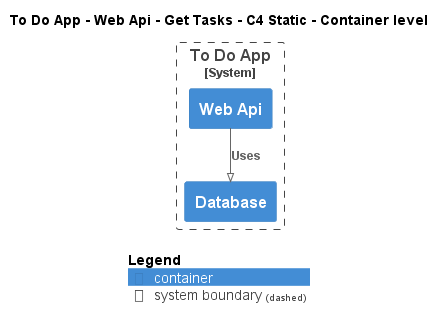

The diagram above was rendered by PlantUML. Its source (embedded in the PNG):
@startuml
!pragma layout smetana
!include ..\..\..\..\..\..\.c4s\C4_Container.puml

AddElementTag("state:new", $bgColor=green, $fontColor=#ffffff, $borderColor=green, $shadowing="False")
AddElementTag("state:changed", $bgColor=orange, $fontColor=#ffffff, $borderColor=orange, $shadowing="False")
AddElementTag("state:removed", $bgColor=red, $fontColor=#ffffff, $borderColor=red, $shadowing="False")

AddRelTag("state:new", $textColor=green, $lineColor=green)
AddRelTag("state:changed", $textColor=orange, $lineColor=orange)
AddRelTag("state:removed", $textColor=red, $lineColor=red)

SHOW_PERSON_PORTRAIT()
LAYOUT_TOP_DOWN()

skinparam linetype polyline

title To Do App - Web Api - Get Tasks - C4 Static - Container level


System_Boundary(ToDoAppExample.SoftwareSystems.ToDoApp, "To Do App") {
    Container(ToDoAppExample.SoftwareSystems.ToDoApp.Containers.WebApi, "Web Api", "", "")
    Container(ToDoAppExample.SoftwareSystems.ToDoApp.Containers.Database, "Database", "", "")
}

Rel(ToDoAppExample.SoftwareSystems.ToDoApp.Containers.WebApi, ToDoAppExample.SoftwareSystems.ToDoApp.Containers.Database, "Uses")


SHOW_LEGEND()
@enduml